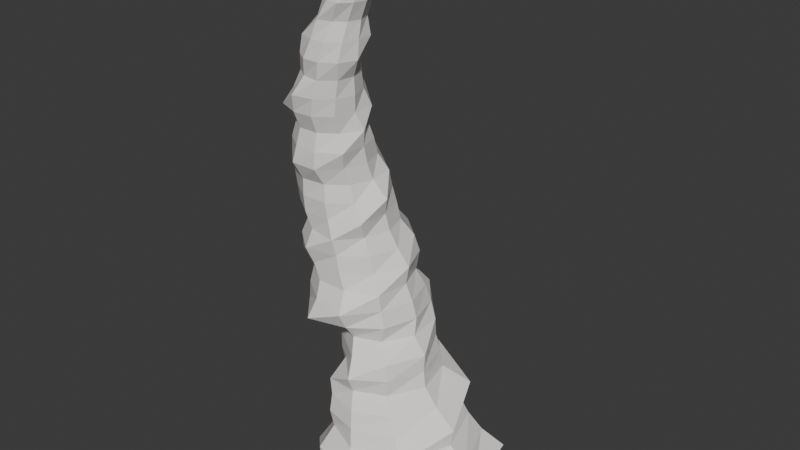 # Source: grotto_wentletrap_shell.blend  (saved by Blender 5.1.30; exported with 4.5.12 LTS)
import bpy
from mathutils import Matrix  # noqa: F401  (used for matrix-valued properties, if any)

bpy.ops.wm.read_factory_settings(use_empty=True)
scene = bpy.context.scene
scene.name = 'Scene'

# ---- collections
col_collection = bpy.data.collections.new('Collection'); scene.collection.children.link(col_collection)
col_grotto_wentletrap_shell = bpy.data.collections.new('grotto_wentletrap_shell'); scene.collection.children.link(col_grotto_wentletrap_shell)

# ---- materials (node trees are filled in below, after node groups)
mat_wentletrap_shell = bpy.data.materials.new('wentletrap_Shell')

# ---- material node trees
mat_wentletrap_shell.use_nodes = True; mat_wentletrap_shell.node_tree.nodes.clear()
_N = mat_wentletrap_shell.node_tree.nodes; _L = mat_wentletrap_shell.node_tree.links
n0 = _N.new('ShaderNodeBsdfPrincipled'); n0.name = 'Principled BSDF'; n0.location = (-200, 100)
n0.inputs[0].default_value = (0.9608, 0.9412, 0.9098, 1.0)
n0.inputs[2].default_value = 0.3
n0.inputs[13].default_value = 0.4
n1 = _N.new('ShaderNodeOutputMaterial'); n1.name = 'Material Output'; n1.location = (200, 100)
_L.new(n0.outputs[0], n1.inputs[0])
n1.is_active_output = True

# ---- world
world_world = bpy.data.worlds.new('World'); scene.world = world_world
world_world.use_nodes = True; world_world.node_tree.nodes.clear()
_N = world_world.node_tree.nodes; _L = world_world.node_tree.links
n0 = _N.new('ShaderNodeOutputWorld'); n0.name = 'World Output'; n0.location = (200, 100)
n1 = _N.new('ShaderNodeBackground'); n1.name = 'Background'; n1.location = (-200, 100)
n1.inputs[0].default_value = (0.05088, 0.05088, 0.05088, 1.0)
_L.new(n1.outputs[0], n0.inputs[0])
n0.is_active_output = True
world_world.color = (0.05088, 0.05088, 0.05088)
world_world.sun_shadow_jitter_overblur = 0.0

# ---- meshes
me_wentletrap_shell_mesh = bpy.data.meshes.new('wentletrap_shell_mesh')
me_wentletrap_shell_mesh.from_pydata([(0.07914, -0.002192, 0.0), (0.03738, 0.03782, 0.0), (-0.003419, 0.04176, 0.0), (-0.02564, 0.02226, 0.0), (-0.03455, 0.01005, 0.0), (-0.05107, -0.002192, 0.0), (-0.04659, -0.02318, 0.0), (-0.03166, -0.04515, 0.0), (0.002, -0.06282, 0.0), (0.04636, -0.04873, 0.0), (0.0637, -0.0003254, 0.012), (0.05179, 0.05095, 0.012), (-0.001537, 0.05277, 0.012), (-0.02896, 0.03099, 0.012), (-0.03726, 0.01309, 0.012), (-0.04038, -0.0003254, 0.012), (-0.05303, -0.0252, 0.012), (-0.03294, -0.04388, 0.012), (-0.0001149, -0.0578, 0.012), (0.0433, -0.04544, 0.012), (0.056, 0.001143, 0.024), (0.03797, 0.04337, 0.024), (-0.0001209, 0.06282, 0.024), (-0.03248, 0.03906, 0.024), (-0.03878, 0.01467, 0.024), (-0.04177, 0.001143, 0.024), (-0.04689, -0.01828, 0.024), (-0.03471, -0.04364, 0.024), (-0.002674, -0.05267, 0.024), (0.03506, -0.03898, 0.024), (0.04207, 0.00218, 0.036), (0.02926, 0.03921, 0.036), (-0.005354, 0.05249, 0.036), (-0.03436, 0.04113, 0.036), (-0.04183, 0.0168, 0.036), (-0.04156, 0.00218, 0.036), (-0.04433, -0.01426, 0.036), (-0.03253, -0.03115, 0.036), (-0.007132, -0.04266, 0.036), (0.02877, -0.03449, 0.036), (0.04382, 0.002575, 0.048), (0.02322, 0.03654, 0.048), (-0.007561, 0.05171, 0.048), (-0.03614, 0.04139, 0.048), (-0.04712, 0.01971, 0.048), (-0.04957, 0.002575, 0.048), (-0.04118, -0.01025, 0.048), (-0.03485, -0.03227, 0.048), (-0.01013, -0.03866, 0.048), (0.02007, -0.0291, 0.048), (0.02912, 0.003045, 0.06), (0.02818, 0.04154, 0.06), (-0.00911, 0.05133, 0.06), (-0.03777, 0.04296, 0.06), (-0.04955, 0.02103, 0.06), (-0.04704, 0.003045, 0.06), (-0.04562, -0.01208, 0.06), (-0.03528, -0.0292, 0.06), (-0.01228, -0.03548, 0.06), (0.01349, -0.02477, 0.06), (0.01913, 0.003223, 0.072), (0.01212, 0.03096, 0.072), (-0.00947, 0.05427, 0.072), (-0.03825, 0.04075, 0.072), (-0.0503, 0.02084, 0.072), (-0.04587, 0.003223, 0.072), (-0.04177, -0.008195, 0.072), (-0.03658, -0.02916, 0.072), (-0.01516, -0.0303, 0.072), (0.006404, -0.02036, 0.072), (0.01745, 0.003595, 0.084), (0.01002, 0.03057, 0.084), (-0.01342, 0.04574, 0.084), (-0.04143, 0.04765, 0.084), (-0.05519, 0.024, 0.084), (-0.0513, 0.003595, 0.084), (-0.04414, -0.008777, 0.084), (-0.03359, -0.01636, 0.084), (-0.01432, -0.03577, 0.084), (0.007571, -0.0216, 0.084), (0.01804, 0.003788, 0.096), (0.007173, 0.0295, 0.096), (-0.01496, 0.04458, 0.096), (-0.04041, 0.04133, 0.096), (-0.05855, 0.02583, 0.096), (-0.05693, 0.003788, 0.096), (-0.04477, -0.008241, 0.096), (-0.03452, -0.01562, 0.096), (-0.01807, -0.02743, 0.096), (0.006174, -0.02119, 0.096), (0.009207, 0.003775, 0.108), (0.006243, 0.02962, 0.108), (-0.01762, 0.0398, 0.108), (-0.0403, 0.03755, 0.108), (-0.05458, 0.02212, 0.108), (-0.05603, 0.003775, 0.108), (-0.04631, -0.008562, 0.108), (-0.03495, -0.01352, 0.108), (-0.02082, -0.02241, 0.108), (-0.002823, -0.01548, 0.108), (0.008679, 0.00643, 0.12), (0.001761, 0.03044, 0.12), (-0.01659, 0.05165, 0.12), (-0.04363, 0.04445, 0.12), (-0.06361, 0.02992, 0.12), (-0.07124, 0.00643, 0.12), (-0.06432, -0.01758, 0.12), (-0.04597, -0.03879, 0.12), (-0.01893, -0.03159, 0.12), (0.001047, -0.01706, 0.12), (0.005674, 0.005803, 0.132), (-0.00168, 0.02844, 0.132), (-0.02089, 0.04256, 0.132), (-0.0471, 0.04972, 0.132), (-0.06426, 0.02864, 0.132), (-0.07134, 0.005803, 0.132), (-0.06398, -0.01683, 0.132), (-0.04477, -0.03095, 0.132), (-0.01856, -0.03812, 0.132), (-0.001406, -0.01703, 0.132), (0.0009495, 0.0049, 0.144), (-0.006733, 0.02488, 0.144), (-0.02373, 0.03724, 0.144), (-0.04475, 0.03724, 0.144), (-0.06663, 0.02844, 0.144), (-0.06943, 0.0049, 0.144), (-0.06175, -0.01508, 0.144), (-0.04475, -0.02744, 0.144), (-0.02373, -0.02744, 0.144), (-0.001847, -0.01863, 0.144), (0.002607, 0.005733, 0.156), (-0.006619, 0.02832, 0.156), (-0.02671, 0.03959, 0.156), (-0.04871, 0.03959, 0.156), (-0.06651, 0.02666, 0.156), (-0.07803, 0.005733, 0.156), (-0.0688, -0.01686, 0.156), (-0.04871, -0.02812, 0.156), (-0.02671, -0.02812, 0.156), (-0.008909, -0.01519, 0.156), (-0.004874, 0.003929, 0.168), (-0.009199, 0.0256, 0.168), (-0.02707, 0.04071, 0.168), (-0.04957, 0.0364, 0.168), (-0.06665, 0.024, 0.168), (-0.07317, 0.003929, 0.168), (-0.06884, -0.01774, 0.168), (-0.05097, -0.03285, 0.168), (-0.02847, -0.02855, 0.168), (-0.0114, -0.01614, 0.168), (-0.009975, 0.001912, 0.18), (-0.0157, 0.01955, 0.18), (-0.03038, 0.03144, 0.18), (-0.05089, 0.03551, 0.18), (-0.06425, 0.01955, 0.18), (-0.06997, 0.001912, 0.18), (-0.06425, -0.01572, 0.18), (-0.04957, -0.02762, 0.18), (-0.02906, -0.03169, 0.18), (-0.0157, -0.01572, 0.18), (-0.01214, 0.0002409, 0.192), (-0.01823, 0.0186, 0.192), (-0.03385, 0.02995, 0.192), (-0.05324, 0.03021, 0.192), (-0.07381, 0.02226, 0.192), (-0.07486, 0.0002409, 0.192), (-0.06877, -0.01812, 0.192), (-0.05315, -0.02947, 0.192), (-0.03376, -0.02973, 0.192), (-0.01319, -0.02178, 0.192), (-0.008253, -0.002541, 0.204), (-0.01906, 0.01535, 0.204), (-0.03449, 0.02579, 0.204), (-0.0529, 0.02579, 0.204), (-0.0678, 0.01497, 0.204), (-0.07914, -0.002541, 0.204), (-0.06832, -0.02044, 0.204), (-0.0529, -0.03087, 0.204), (-0.03449, -0.03087, 0.204), (-0.01959, -0.02006, 0.204), (-0.01737, -0.00531, 0.216), (-0.01913, 0.0123, 0.216), (-0.03485, 0.0209, 0.216), (-0.05141, 0.01942, 0.216), (-0.06441, 0.009972, 0.216), (-0.06937, -0.00531, 0.216), (-0.06761, -0.02292, 0.216), (-0.05189, -0.03152, 0.216), (-0.03534, -0.03004, 0.216), (-0.02234, -0.02059, 0.216), (-0.01843, -0.009128, 0.228), (-0.02356, 0.006672, 0.228), (-0.03617, 0.01901, 0.228), (-0.05454, 0.01928, 0.228), (-0.06706, 0.006672, 0.228), (-0.07219, -0.009128, 0.228), (-0.06706, -0.02493, 0.228), (-0.05445, -0.03726, 0.228), (-0.03608, -0.03754, 0.228), (-0.02356, -0.02493, 0.228), (-0.01831, -0.01208, 0.24), (-0.02317, 0.002863, 0.24), (-0.03588, 0.0121, 0.24), (-0.052, 0.01333, 0.24), (-0.06763, 0.005279, 0.24), (-0.06917, -0.01208, 0.24), (-0.06431, -0.02703, 0.24), (-0.0516, -0.03627, 0.24), (-0.03548, -0.0375, 0.24), (-0.01984, -0.02945, 0.24), (-0.01537, -0.0147, 0.252), (-0.02383, -0.001751, 0.252), (-0.03485, 0.006228, 0.252), (-0.04845, 0.006228, 0.252), (-0.05974, -0.001547, 0.252), (-0.06792, -0.0147, 0.252), (-0.05946, -0.02764, 0.252), (-0.04845, -0.03562, 0.252), (-0.03485, -0.03562, 0.252), (-0.02355, -0.02784, 0.252), (-0.01827, -0.01932, 0.264), (-0.01903, -0.003472, 0.264), (-0.0338, 0.002362, 0.264), (-0.0478, 0.002096, 0.264), (-0.05906, -0.006086, 0.264), (-0.06341, -0.01932, 0.264), (-0.06266, -0.03518, 0.264), (-0.04789, -0.04101, 0.264), (-0.03388, -0.04074, 0.264), (-0.02262, -0.03256, 0.264), (-0.01639, -0.02128, 0.276), (-0.02042, -0.008892, 0.276), (-0.02984, 0.00217, 0.276), (-0.04425, -0.0003844, 0.276), (-0.05451, -0.008892, 0.276), (-0.05853, -0.02128, 0.276), (-0.05451, -0.03366, 0.276), (-0.04508, -0.04472, 0.276), (-0.03067, -0.04217, 0.276), (-0.02042, -0.03366, 0.276), (-0.01578, -0.02257, 0.288), (-0.01922, -0.01199, 0.288), (-0.02822, -0.005449, 0.288), (-0.04002, -0.003361, 0.288), (-0.04965, -0.01104, 0.288), (-0.05178, -0.02257, 0.288), (-0.04834, -0.03315, 0.288), (-0.03934, -0.03969, 0.288), (-0.02754, -0.04178, 0.288), (-0.01791, -0.0341, 0.288), (-0.009339, -0.02615, 0.3), (-0.0154, -0.01548, 0.3), (-0.02448, -0.008877, 0.3), (-0.03571, -0.008877, 0.3), (-0.04581, -0.01473, 0.3), (-0.05085, -0.02615, 0.3), (-0.04479, -0.03683, 0.3), (-0.03571, -0.04343, 0.3), (-0.02448, -0.04343, 0.3), (-0.01438, -0.03757, 0.3), (-0.008455, -0.026, 0.312), (-0.009626, -0.01436, 0.312), (-0.02047, -0.0101, 0.312), (-0.0308, -0.0101, 0.312), (-0.03915, -0.01617, 0.312), (-0.04281, -0.026, 0.312), (-0.04164, -0.03763, 0.312), (-0.0308, -0.04189, 0.312), (-0.02047, -0.04189, 0.312), (-0.01212, -0.03582, 0.312), (-0.007282, -0.02502, 0.324), (-0.009889, -0.01674, 0.324), (-0.01609, -0.009039, 0.324), (-0.02563, -0.01162, 0.324), (-0.03261, -0.01679, 0.324), (-0.03528, -0.02502, 0.324), (-0.03268, -0.03329, 0.324), (-0.02647, -0.04099, 0.324), (-0.01693, -0.03841, 0.324), (-0.009956, -0.03325, 0.324), (-0.001943, -0.02588, 0.336), (-0.004579, -0.01777, 0.336), (-0.01148, -0.01275, 0.336), (-0.0208, -0.01034, 0.336), (-0.02723, -0.01754, 0.336), (-0.02955, -0.02588, 0.336), (-0.02691, -0.034, 0.336), (-0.02001, -0.03901, 0.336), (-0.01069, -0.04143, 0.336), (-0.004265, -0.03422, 0.336), (0.001624, -0.02308, 0.348), (-0.001593, -0.01582, 0.348), (-0.007769, -0.01133, 0.348), (-0.0154, -0.01133, 0.348), (-0.023, -0.01478, 0.348), (-0.02479, -0.02308, 0.348), (-0.02158, -0.03034, 0.348), (-0.0154, -0.03482, 0.348), (-0.007769, -0.03482, 0.348), (-0.000167, -0.03137, 0.348), (0.002884, -0.01955, 0.36), (0.001062, -0.01295, 0.36), (-0.004925, -0.01004, 0.36), (-0.01111, -0.01004, 0.36), (-0.01611, -0.01367, 0.36), (-0.01891, -0.01955, 0.36), (-0.01709, -0.02614, 0.36), (-0.01111, -0.02906, 0.36), (-0.004925, -0.02906, 0.36), (7.481e-05, -0.02542, 0.36), (0.002884, -0.01955, 0.376)], [], [(0, 1, 11, 10), (1, 2, 12, 11), (2, 3, 13, 12), (3, 4, 14, 13), (4, 5, 15, 14), (5, 6, 16, 15), (6, 7, 17, 16), (7, 8, 18, 17), (8, 9, 19, 18), (9, 0, 10, 19), (10, 11, 21, 20), (11, 12, 22, 21), (12, 13, 23, 22), (13, 14, 24, 23), (14, 15, 25, 24), (15, 16, 26, 25), (16, 17, 27, 26), (17, 18, 28, 27), (18, 19, 29, 28), (19, 10, 20, 29), (20, 21, 31, 30), (21, 22, 32, 31), (22, 23, 33, 32), (23, 24, 34, 33), (24, 25, 35, 34), (25, 26, 36, 35), (26, 27, 37, 36), (27, 28, 38, 37), (28, 29, 39, 38), (29, 20, 30, 39), (30, 31, 41, 40), (31, 32, 42, 41), (32, 33, 43, 42), (33, 34, 44, 43), (34, 35, 45, 44), (35, 36, 46, 45), (36, 37, 47, 46), (37, 38, 48, 47), (38, 39, 49, 48), (39, 30, 40, 49), (40, 41, 51, 50), (41, 42, 52, 51), (42, 43, 53, 52), (43, 44, 54, 53), (44, 45, 55, 54), (45, 46, 56, 55), (46, 47, 57, 56), (47, 48, 58, 57), (48, 49, 59, 58), (49, 40, 50, 59), (50, 51, 61, 60), (51, 52, 62, 61), (52, 53, 63, 62), (53, 54, 64, 63), (54, 55, 65, 64), (55, 56, 66, 65), (56, 57, 67, 66), (57, 58, 68, 67), (58, 59, 69, 68), (59, 50, 60, 69), (60, 61, 71, 70), (61, 62, 72, 71), (62, 63, 73, 72), (63, 64, 74, 73), (64, 65, 75, 74), (65, 66, 76, 75), (66, 67, 77, 76), (67, 68, 78, 77), (68, 69, 79, 78), (69, 60, 70, 79), (70, 71, 81, 80), (71, 72, 82, 81), (72, 73, 83, 82), (73, 74, 84, 83), (74, 75, 85, 84), (75, 76, 86, 85), (76, 77, 87, 86), (77, 78, 88, 87), (78, 79, 89, 88), (79, 70, 80, 89), (80, 81, 91, 90), (81, 82, 92, 91), (82, 83, 93, 92), (83, 84, 94, 93), (84, 85, 95, 94), (85, 86, 96, 95), (86, 87, 97, 96), (87, 88, 98, 97), (88, 89, 99, 98), (89, 80, 90, 99), (90, 91, 101, 100), (91, 92, 102, 101), (92, 93, 103, 102), (93, 94, 104, 103), (94, 95, 105, 104), (95, 96, 106, 105), (96, 97, 107, 106), (97, 98, 108, 107), (98, 99, 109, 108), (99, 90, 100, 109), (100, 101, 111, 110), (101, 102, 112, 111), (102, 103, 113, 112), (103, 104, 114, 113), (104, 105, 115, 114), (105, 106, 116, 115), (106, 107, 117, 116), (107, 108, 118, 117), (108, 109, 119, 118), (109, 100, 110, 119), (110, 111, 121, 120), (111, 112, 122, 121), (112, 113, 123, 122), (113, 114, 124, 123), (114, 115, 125, 124), (115, 116, 126, 125), (116, 117, 127, 126), (117, 118, 128, 127), (118, 119, 129, 128), (119, 110, 120, 129), (120, 121, 131, 130), (121, 122, 132, 131), (122, 123, 133, 132), (123, 124, 134, 133), (124, 125, 135, 134), (125, 126, 136, 135), (126, 127, 137, 136), (127, 128, 138, 137), (128, 129, 139, 138), (129, 120, 130, 139), (130, 131, 141, 140), (131, 132, 142, 141), (132, 133, 143, 142), (133, 134, 144, 143), (134, 135, 145, 144), (135, 136, 146, 145), (136, 137, 147, 146), (137, 138, 148, 147), (138, 139, 149, 148), (139, 130, 140, 149), (140, 141, 151, 150), (141, 142, 152, 151), (142, 143, 153, 152), (143, 144, 154, 153), (144, 145, 155, 154), (145, 146, 156, 155), (146, 147, 157, 156), (147, 148, 158, 157), (148, 149, 159, 158), (149, 140, 150, 159), (150, 151, 161, 160), (151, 152, 162, 161), (152, 153, 163, 162), (153, 154, 164, 163), (154, 155, 165, 164), (155, 156, 166, 165), (156, 157, 167, 166), (157, 158, 168, 167), (158, 159, 169, 168), (159, 150, 160, 169), (160, 161, 171, 170), (161, 162, 172, 171), (162, 163, 173, 172), (163, 164, 174, 173), (164, 165, 175, 174), (165, 166, 176, 175), (166, 167, 177, 176), (167, 168, 178, 177), (168, 169, 179, 178), (169, 160, 170, 179), (170, 171, 181, 180), (171, 172, 182, 181), (172, 173, 183, 182), (173, 174, 184, 183), (174, 175, 185, 184), (175, 176, 186, 185), (176, 177, 187, 186), (177, 178, 188, 187), (178, 179, 189, 188), (179, 170, 180, 189), (180, 181, 191, 190), (181, 182, 192, 191), (182, 183, 193, 192), (183, 184, 194, 193), (184, 185, 195, 194), (185, 186, 196, 195), (186, 187, 197, 196), (187, 188, 198, 197), (188, 189, 199, 198), (189, 180, 190, 199), (190, 191, 201, 200), (191, 192, 202, 201), (192, 193, 203, 202), (193, 194, 204, 203), (194, 195, 205, 204), (195, 196, 206, 205), (196, 197, 207, 206), (197, 198, 208, 207), (198, 199, 209, 208), (199, 190, 200, 209), (200, 201, 211, 210), (201, 202, 212, 211), (202, 203, 213, 212), (203, 204, 214, 213), (204, 205, 215, 214), (205, 206, 216, 215), (206, 207, 217, 216), (207, 208, 218, 217), (208, 209, 219, 218), (209, 200, 210, 219), (210, 211, 221, 220), (211, 212, 222, 221), (212, 213, 223, 222), (213, 214, 224, 223), (214, 215, 225, 224), (215, 216, 226, 225), (216, 217, 227, 226), (217, 218, 228, 227), (218, 219, 229, 228), (219, 210, 220, 229), (220, 221, 231, 230), (221, 222, 232, 231), (222, 223, 233, 232), (223, 224, 234, 233), (224, 225, 235, 234), (225, 226, 236, 235), (226, 227, 237, 236), (227, 228, 238, 237), (228, 229, 239, 238), (229, 220, 230, 239), (230, 231, 241, 240), (231, 232, 242, 241), (232, 233, 243, 242), (233, 234, 244, 243), (234, 235, 245, 244), (235, 236, 246, 245), (236, 237, 247, 246), (237, 238, 248, 247), (238, 239, 249, 248), (239, 230, 240, 249), (240, 241, 251, 250), (241, 242, 252, 251), (242, 243, 253, 252), (243, 244, 254, 253), (244, 245, 255, 254), (245, 246, 256, 255), (246, 247, 257, 256), (247, 248, 258, 257), (248, 249, 259, 258), (249, 240, 250, 259), (250, 251, 261, 260), (251, 252, 262, 261), (252, 253, 263, 262), (253, 254, 264, 263), (254, 255, 265, 264), (255, 256, 266, 265), (256, 257, 267, 266), (257, 258, 268, 267), (258, 259, 269, 268), (259, 250, 260, 269), (260, 261, 271, 270), (261, 262, 272, 271), (262, 263, 273, 272), (263, 264, 274, 273), (264, 265, 275, 274), (265, 266, 276, 275), (266, 267, 277, 276), (267, 268, 278, 277), (268, 269, 279, 278), (269, 260, 270, 279), (270, 271, 281, 280), (271, 272, 282, 281), (272, 273, 283, 282), (273, 274, 284, 283), (274, 275, 285, 284), (275, 276, 286, 285), (276, 277, 287, 286), (277, 278, 288, 287), (278, 279, 289, 288), (279, 270, 280, 289), (280, 281, 291, 290), (281, 282, 292, 291), (282, 283, 293, 292), (283, 284, 294, 293), (284, 285, 295, 294), (285, 286, 296, 295), (286, 287, 297, 296), (287, 288, 298, 297), (288, 289, 299, 298), (289, 280, 290, 299), (290, 291, 301, 300), (291, 292, 302, 301), (292, 293, 303, 302), (293, 294, 304, 303), (294, 295, 305, 304), (295, 296, 306, 305), (296, 297, 307, 306), (297, 298, 308, 307), (298, 299, 309, 308), (299, 290, 300, 309), (310, 301, 300), (310, 302, 301), (310, 303, 302), (310, 304, 303), (310, 305, 304), (310, 306, 305), (310, 307, 306), (310, 308, 307), (310, 309, 308), (310, 300, 309)])
me_wentletrap_shell_mesh.materials.append(mat_wentletrap_shell)
me_wentletrap_shell_mesh.update()

# ---- objects
ob_grotto_grotto_wentletrap_shell = bpy.data.objects.new('GROTTO_grotto_wentletrap_shell', None)
ob_wentletrap_shell = bpy.data.objects.new('wentletrap_Shell', me_wentletrap_shell_mesh)

# ---- transforms, parenting, visibility, modifiers, constraints
ob_grotto_grotto_wentletrap_shell.location = (0.0, 0.0, -0.0)
ob_wentletrap_shell.parent = ob_grotto_grotto_wentletrap_shell
ob_wentletrap_shell.location = (0.0287, 0.002192, 0.0)

# ---- collection membership
col_grotto_wentletrap_shell.objects.link(ob_grotto_grotto_wentletrap_shell)
col_grotto_wentletrap_shell.objects.link(ob_wentletrap_shell)

# ---- scene / render settings (as saved in the file)
scene.frame_start = 1; scene.frame_end = 250; scene.frame_set(1)
scene.render.engine = 'BLENDER_EEVEE_NEXT'
scene.render.bake_bias = 0.0
scene.render.bake_samples = 0
scene.cycles.sampling_pattern = 'TABULATED_SOBOL'
scene.eevee.use_volume_custom_range = False
bpy.context.view_layer.update()

# ---- added for rendering (the .blend has no active camera and no usable light): camera, sun
cam_auto = bpy.data.cameras.new('AutoCamera')
cam_auto.lens = 50.0
cam_auto.sensor_width = 36.0
cam_auto.clip_end = 1000.0
ob_auto_camera = bpy.data.objects.new('AutoCamera', cam_auto)
scene.collection.objects.link(ob_auto_camera)
ob_auto_camera.location = (0.42364, -0.471738, 0.503953)
ob_auto_camera.rotation_euler = (1.09748, -7.21219e-08, 0.694738)
scene.camera = ob_auto_camera
light_auto_sun = bpy.data.lights.new('AutoSun', 'SUN')
light_auto_sun.energy = 3.0
light_auto_sun.angle = 0.0523599
ob_auto_sun = bpy.data.objects.new('AutoSun', light_auto_sun)
scene.collection.objects.link(ob_auto_sun)
ob_auto_sun.rotation_euler = (0.872665, 0.174533, 0.523599)
bpy.context.view_layer.update()
